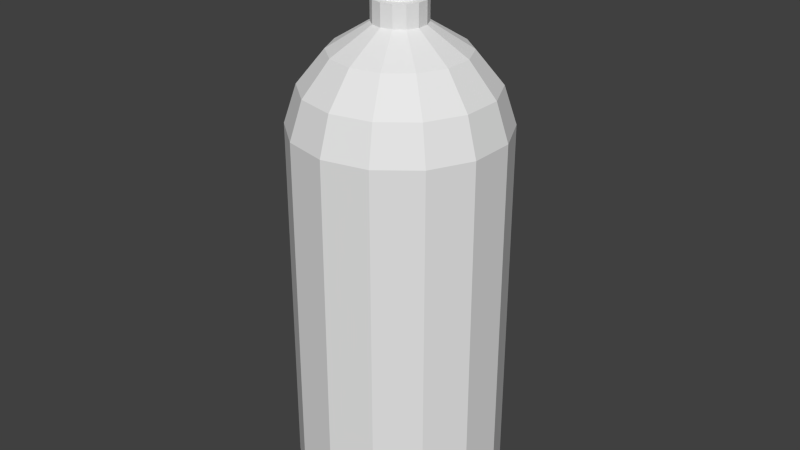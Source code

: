 # Source: NitrousProb.blend  (saved by Blender 2.75.0; exported with 4.5.12 LTS)
import bpy
from mathutils import Matrix  # noqa: F401  (used for matrix-valued properties, if any)

bpy.ops.wm.read_factory_settings(use_empty=True)
scene = bpy.context.scene
scene.name = 'Scene'

# ---- collections
col_collection_1 = bpy.data.collections.new('Collection 1'); scene.collection.children.link(col_collection_1)

# ---- materials (node trees are filled in below, after node groups)
mat_city = bpy.data.materials.new('City')
mat_city.alpha_threshold = 0.0
mat_city.use_transparent_shadow = False
mat_city.roughness = 0.5

# ---- material node trees

# ---- world
world_world = bpy.data.worlds.new('World'); scene.world = world_world
world_world.color = (0.05088, 0.05088, 0.05088)
world_world.use_sun_shadow = False
world_world.sun_shadow_jitter_overblur = 0.0
world_world.cycles.sampling_method = 'MANUAL'
world_world.cycles.sample_map_resolution = 256

# ---- meshes
me_circle = bpy.data.meshes.new('Circle')
me_circle.from_pydata([(0.0, 0.3609, 0.00741), (-0.1566, 0.3252, 0.00741), (-0.2822, 0.225, 0.00741), (-0.3519, 0.08032, 0.00741), (-0.3519, -0.08032, 0.00741), (-0.2822, -0.225, 0.00741), (-0.1566, -0.3252, 0.00741), (-5.45e-08, -0.3609, 0.00741), (0.1566, -0.3252, 0.00741), (0.2822, -0.225, 0.00741), (0.3519, -0.08032, 0.00741), (0.3519, 0.08032, 0.00741), (0.2822, 0.225, 0.00741), (0.1566, 0.3252, 0.00741), (-1.913e-08, -1.606e-09, 1.909), (0.0, 0.3609, 1.272), (-0.1566, 0.3252, 1.272), (-0.2822, 0.225, 1.272), (-0.3519, 0.08032, 1.272), (-0.3519, -0.08032, 1.272), (-0.2822, -0.225, 1.272), (-0.1566, -0.3252, 1.272), (-5.45e-08, -0.3609, 1.272), (0.1566, -0.3252, 1.272), (0.2822, -0.225, 1.272), (0.3519, -0.08032, 1.272), (0.3519, 0.08032, 1.272), (0.2822, 0.225, 1.272), (0.1566, 0.3252, 1.272), (-3.519e-09, 0.3188, 1.401), (-0.1383, 0.2872, 1.401), (-0.2492, 0.1988, 1.401), (-0.3108, 0.07093, 1.401), (-0.3108, -0.07093, 1.401), (-0.2492, -0.1988, 1.401), (-0.1383, -0.2872, 1.401), (-5.165e-08, -0.3188, 1.401), (0.1383, -0.2872, 1.401), (0.2492, -0.1988, 1.401), (0.3108, -0.07093, 1.401), (0.3108, 0.07093, 1.401), (0.2492, 0.1988, 1.401), (0.1383, 0.2872, 1.401), (-9.301e-09, 0.2273, 1.514), (-0.09861, 0.2048, 1.514), (-0.1777, 0.1417, 1.514), (-0.2216, 0.05057, 1.514), (-0.2216, -0.05057, 1.514), (-0.1777, -0.1417, 1.514), (-0.09861, -0.2048, 1.514), (-4.362e-08, -0.2273, 1.514), (0.09861, -0.2048, 1.514), (0.1777, -0.1417, 1.514), (0.2216, -0.05057, 1.514), (0.2216, 0.05057, 1.514), (0.1777, 0.1417, 1.514), (0.09861, 0.2048, 1.514), (-2.144e-08, 0.09003, 1.6), (-0.03906, 0.08111, 1.6), (-0.07039, 0.05613, 1.6), (-0.08777, 0.02003, 1.6), (-0.08777, -0.02003, 1.6), (-0.07039, -0.05613, 1.6), (-0.03906, -0.08111, 1.6), (-3.503e-08, -0.09003, 1.6), (0.03906, -0.08111, 1.6), (0.07039, -0.05613, 1.6), (0.08777, -0.02003, 1.6), (0.08777, 0.02003, 1.6), (0.07039, 0.05613, 1.6), (0.03906, 0.08111, 1.6), (-2.144e-08, 0.09003, 1.675), (-0.03906, 0.08111, 1.675), (-0.07039, 0.05613, 1.675), (-0.08777, 0.02003, 1.675), (-0.08777, -0.02003, 1.675), (-0.07039, -0.05613, 1.675), (-0.03906, -0.08111, 1.675), (-3.503e-08, -0.09003, 1.675), (0.03906, -0.08111, 1.675), (0.07039, -0.05613, 1.675), (0.08777, -0.02003, 1.675), (0.08777, 0.02003, 1.675), (0.07039, 0.05613, 1.675), (0.03906, 0.08111, 1.675), (-3.598e-09, -6.854e-10, -0.07039), (-3.598e-09, 0.3178, -0.07039), (-0.1379, 0.2863, -0.07039), (-0.2485, 0.1982, -0.07039), (-0.3099, 0.07072, -0.07039), (-0.3099, -0.07072, -0.07039), (-0.2485, -0.1982, -0.07039), (-0.1379, -0.2863, -0.07039), (-5.159e-08, -0.3178, -0.07039), (0.1379, -0.2863, -0.07039), (0.2485, -0.1982, -0.07039), (0.3099, -0.07072, -0.07039), (0.3099, 0.07072, -0.07039), (0.2485, 0.1982, -0.07039), (0.1379, 0.2863, -0.07039), (-2.255e-08, 0.06269, 1.675), (-0.0272, 0.05648, 1.675), (-0.04901, 0.03908, 1.675), (-0.06112, 0.01395, 1.675), (-0.06112, -0.01395, 1.675), (-0.04901, -0.03908, 1.675), (-0.0272, -0.05648, 1.675), (-3.202e-08, -0.06269, 1.675), (0.0272, -0.05648, 1.675), (0.04901, -0.03908, 1.675), (0.06112, -0.01395, 1.675), (0.06112, 0.01395, 1.675), (0.04901, 0.03908, 1.675), (0.0272, 0.05648, 1.675), (-2.255e-08, 0.06269, 1.862), (-0.0272, 0.05648, 1.862), (-0.04901, 0.03908, 1.862), (-0.06112, 0.01395, 1.862), (-0.06112, -0.01395, 1.862), (-0.04901, -0.03908, 1.862), (-0.0272, -0.05648, 1.862), (-3.202e-08, -0.06269, 1.862), (0.0272, -0.05648, 1.862), (0.04901, -0.03908, 1.862), (0.06112, -0.01395, 1.862), (0.06112, 0.01395, 1.862), (0.04901, 0.03908, 1.862), (0.0272, 0.05648, 1.862), (-1.913e-08, 0.1219, 1.862), (-0.0529, 0.1098, 1.862), (-0.09532, 0.07601, 1.862), (-0.1189, 0.02713, 1.862), (-0.1189, -0.02713, 1.862), (-0.09532, -0.07601, 1.862), (-0.0529, -0.1098, 1.862), (-3.754e-08, -0.1219, 1.862), (0.0529, -0.1098, 1.862), (0.09532, -0.07601, 1.862), (0.1189, -0.02713, 1.862), (0.1189, 0.02713, 1.862), (0.09532, 0.07601, 1.862), (0.0529, 0.1098, 1.862), (-1.913e-08, 0.1219, 1.909), (-0.0529, 0.1098, 1.909), (-0.09532, 0.07601, 1.909), (-0.1189, 0.02713, 1.909), (-0.1189, -0.02713, 1.909), (-0.09532, -0.07601, 1.909), (-0.0529, -0.1098, 1.909), (-3.754e-08, -0.1219, 1.909), (0.0529, -0.1098, 1.909), (0.09532, -0.07601, 1.909), (0.1189, -0.02713, 1.909), (0.1189, 0.02713, 1.909), (0.09532, 0.07601, 1.909), (0.0529, 0.1098, 1.909)], [], [(1, 0, 86, 87), (2, 1, 87, 88), (3, 2, 88, 89), (4, 3, 89, 90), (5, 4, 90, 91), (6, 5, 91, 92), (7, 6, 92, 93), (8, 7, 93, 94), (9, 8, 94, 95), (10, 9, 95, 96), (11, 10, 96, 97), (12, 11, 97, 98), (13, 12, 98, 99), (0, 13, 99, 86), (15, 16, 30, 29), (16, 17, 31, 30), (17, 18, 32, 31), (18, 19, 33, 32), (19, 20, 34, 33), (20, 21, 35, 34), (21, 22, 36, 35), (22, 23, 37, 36), (23, 24, 38, 37), (24, 25, 39, 38), (25, 26, 40, 39), (26, 27, 41, 40), (27, 28, 42, 41), (28, 15, 29, 42), (13, 0, 15, 28), (12, 13, 28, 27), (11, 12, 27, 26), (10, 11, 26, 25), (9, 10, 25, 24), (8, 9, 24, 23), (7, 8, 23, 22), (6, 7, 22, 21), (5, 6, 21, 20), (4, 5, 20, 19), (3, 4, 19, 18), (2, 3, 18, 17), (1, 2, 17, 16), (0, 1, 16, 15), (29, 30, 44, 43), (30, 31, 45, 44), (31, 32, 46, 45), (32, 33, 47, 46), (33, 34, 48, 47), (34, 35, 49, 48), (35, 36, 50, 49), (36, 37, 51, 50), (37, 38, 52, 51), (38, 39, 53, 52), (39, 40, 54, 53), (40, 41, 55, 54), (41, 42, 56, 55), (42, 29, 43, 56), (43, 44, 58, 57), (44, 45, 59, 58), (45, 46, 60, 59), (46, 47, 61, 60), (47, 48, 62, 61), (48, 49, 63, 62), (49, 50, 64, 63), (50, 51, 65, 64), (51, 52, 66, 65), (52, 53, 67, 66), (53, 54, 68, 67), (54, 55, 69, 68), (55, 56, 70, 69), (56, 43, 57, 70), (57, 58, 72, 71), (58, 59, 73, 72), (59, 60, 74, 73), (60, 61, 75, 74), (61, 62, 76, 75), (62, 63, 77, 76), (63, 64, 78, 77), (64, 65, 79, 78), (65, 66, 80, 79), (66, 67, 81, 80), (67, 68, 82, 81), (68, 69, 83, 82), (69, 70, 84, 83), (70, 57, 71, 84), (71, 72, 101, 100), (72, 73, 102, 101), (73, 74, 103, 102), (74, 75, 104, 103), (75, 76, 105, 104), (76, 77, 106, 105), (77, 78, 107, 106), (78, 79, 108, 107), (79, 80, 109, 108), (80, 81, 110, 109), (81, 82, 111, 110), (82, 83, 112, 111), (83, 84, 113, 112), (84, 71, 100, 113), (85, 87, 86), (85, 88, 87), (85, 89, 88), (85, 90, 89), (85, 91, 90), (85, 92, 91), (85, 93, 92), (85, 94, 93), (85, 95, 94), (85, 96, 95), (85, 97, 96), (85, 98, 97), (85, 99, 98), (85, 86, 99), (100, 101, 115, 114), (101, 102, 116, 115), (102, 103, 117, 116), (103, 104, 118, 117), (104, 105, 119, 118), (105, 106, 120, 119), (106, 107, 121, 120), (107, 108, 122, 121), (108, 109, 123, 122), (109, 110, 124, 123), (110, 111, 125, 124), (111, 112, 126, 125), (112, 113, 127, 126), (113, 100, 114, 127), (114, 115, 129, 128), (115, 116, 130, 129), (116, 117, 131, 130), (117, 118, 132, 131), (118, 119, 133, 132), (119, 120, 134, 133), (120, 121, 135, 134), (121, 122, 136, 135), (122, 123, 137, 136), (123, 124, 138, 137), (124, 125, 139, 138), (125, 126, 140, 139), (126, 127, 141, 140), (127, 114, 128, 141), (128, 129, 143, 142), (129, 130, 144, 143), (130, 131, 145, 144), (131, 132, 146, 145), (132, 133, 147, 146), (133, 134, 148, 147), (134, 135, 149, 148), (135, 136, 150, 149), (136, 137, 151, 150), (137, 138, 152, 151), (138, 139, 153, 152), (139, 140, 154, 153), (140, 141, 155, 154), (141, 128, 142, 155), (14, 142, 143), (14, 143, 144), (14, 144, 145), (14, 145, 146), (14, 146, 147), (14, 147, 148), (14, 148, 149), (14, 149, 150), (14, 150, 151), (14, 151, 152), (14, 152, 153), (14, 153, 154), (14, 154, 155), (14, 155, 142)])
_uv = me_circle.uv_layers.new(name='UVMap')
_uv.uv.foreach_set('vector', [0.5297, 0.7299, 0.5354, 0.7286, 0.5354, 0.7302, 0.5304, 0.7313, 0.5251, 0.7336, 0.5297, 0.7299, 0.5304, 0.7313, 0.5263, 0.7345, 0.5226, 0.7388, 0.5251, 0.7336, 0.5263, 0.7345, 0.5241, 0.7392, 0.5226, 0.7446, 0.5226, 0.7388, 0.5241, 0.7392, 0.5241, 0.7443, 0.5251, 0.7499, 0.5226, 0.7446, 0.5241, 0.7443, 0.5263, 0.7489, 0.5297, 0.7535, 0.5251, 0.7499, 0.5263, 0.7489, 0.5304, 0.7521, 0.5354, 0.7548, 0.5297, 0.7535, 0.5304, 0.7521, 0.5354, 0.7533, 0.541, 0.7535, 0.5354, 0.7548, 0.5354, 0.7533, 0.5404, 0.7521, 0.5456, 0.7499, 0.541, 0.7535, 0.5404, 0.7521, 0.5444, 0.7489, 0.5481, 0.7446, 0.5456, 0.7499, 0.5444, 0.7489, 0.5466, 0.7443, 0.5481, 0.7388, 0.5481, 0.7446, 0.5466, 0.7443, 0.5466, 0.7392, 0.5456, 0.7336, 0.5481, 0.7388, 0.5466, 0.7392, 0.5444, 0.7345, 0.541, 0.7299, 0.5456, 0.7336, 0.5444, 0.7345, 0.5404, 0.7313, 0.5354, 0.7286, 0.541, 0.7299, 0.5404, 0.7313, 0.5354, 0.7302, 0.4639, 0.7915, 0.4573, 0.79, 0.4581, 0.7884, 0.4639, 0.7898, 0.4573, 0.79, 0.452, 0.7858, 0.4534, 0.7847, 0.4581, 0.7884, 0.452, 0.7858, 0.449, 0.7796, 0.4508, 0.7792, 0.4534, 0.7847, 0.449, 0.7796, 0.449, 0.7728, 0.4508, 0.7732, 0.4508, 0.7792, 0.449, 0.7728, 0.452, 0.7667, 0.4534, 0.7678, 0.4508, 0.7732, 0.452, 0.7667, 0.4573, 0.7624, 0.4581, 0.764, 0.4534, 0.7678, 0.4573, 0.7624, 0.4639, 0.7609, 0.4639, 0.7627, 0.4581, 0.764, 0.4639, 0.7609, 0.4706, 0.7624, 0.4698, 0.764, 0.4639, 0.7627, 0.4706, 0.7624, 0.4759, 0.7667, 0.4745, 0.7678, 0.4698, 0.764, 0.4759, 0.7667, 0.4789, 0.7728, 0.4771, 0.7732, 0.4745, 0.7678, 0.4789, 0.7728, 0.4789, 0.7796, 0.4771, 0.7792, 0.4771, 0.7732, 0.4789, 0.7796, 0.4759, 0.7858, 0.4745, 0.7847, 0.4771, 0.7792, 0.4759, 0.7858, 0.4706, 0.79, 0.4698, 0.7884, 0.4745, 0.7847, 0.4706, 0.79, 0.4639, 0.7915, 0.4639, 0.7898, 0.4698, 0.7884, 0.5053, 0.7571, 0.51, 0.7571, 0.51, 0.7938, 0.5053, 0.7938, 0.5007, 0.7571, 0.5053, 0.7571, 0.5053, 0.7938, 0.5006, 0.7938, 0.496, 0.7571, 0.5007, 0.7571, 0.5006, 0.7938, 0.496, 0.7938, 0.4913, 0.7571, 0.496, 0.7571, 0.496, 0.7938, 0.4913, 0.7938, 0.4867, 0.7571, 0.4913, 0.7571, 0.4913, 0.7938, 0.4867, 0.7938, 0.482, 0.7571, 0.4867, 0.7571, 0.4867, 0.7938, 0.482, 0.7938, 0.5426, 0.7572, 0.5473, 0.7572, 0.5472, 0.7938, 0.5426, 0.7938, 0.5379, 0.7571, 0.5426, 0.7572, 0.5426, 0.7938, 0.5379, 0.7938, 0.5333, 0.7571, 0.5379, 0.7571, 0.5379, 0.7938, 0.5333, 0.7938, 0.5286, 0.7571, 0.5333, 0.7571, 0.5333, 0.7938, 0.5286, 0.7938, 0.524, 0.7571, 0.5286, 0.7571, 0.5286, 0.7938, 0.5239, 0.7938, 0.5193, 0.7571, 0.524, 0.7571, 0.5239, 0.7938, 0.5193, 0.7938, 0.5146, 0.7571, 0.5193, 0.7571, 0.5193, 0.7938, 0.5146, 0.7938, 0.51, 0.7571, 0.5146, 0.7571, 0.5146, 0.7938, 0.51, 0.7938, 0.4639, 0.7898, 0.4581, 0.7884, 0.4598, 0.7849, 0.4639, 0.7859, 0.4581, 0.7884, 0.4534, 0.7847, 0.4564, 0.7822, 0.4598, 0.7849, 0.4534, 0.7847, 0.4508, 0.7792, 0.4545, 0.7784, 0.4564, 0.7822, 0.4508, 0.7792, 0.4508, 0.7732, 0.4545, 0.7741, 0.4545, 0.7784, 0.4508, 0.7732, 0.4534, 0.7678, 0.4564, 0.7702, 0.4545, 0.7741, 0.4534, 0.7678, 0.4581, 0.764, 0.4598, 0.7675, 0.4564, 0.7702, 0.4581, 0.764, 0.4639, 0.7627, 0.4639, 0.7666, 0.4598, 0.7675, 0.4639, 0.7627, 0.4698, 0.764, 0.4681, 0.7675, 0.4639, 0.7666, 0.4698, 0.764, 0.4745, 0.7678, 0.4715, 0.7702, 0.4681, 0.7675, 0.4745, 0.7678, 0.4771, 0.7732, 0.4733, 0.7741, 0.4715, 0.7702, 0.4771, 0.7732, 0.4771, 0.7792, 0.4733, 0.7784, 0.4733, 0.7741, 0.4771, 0.7792, 0.4745, 0.7847, 0.4715, 0.7822, 0.4733, 0.7784, 0.4745, 0.7847, 0.4698, 0.7884, 0.4681, 0.7849, 0.4715, 0.7822, 0.4698, 0.7884, 0.4639, 0.7898, 0.4639, 0.7859, 0.4681, 0.7849, 0.4639, 0.7859, 0.4598, 0.7849, 0.4623, 0.7797, 0.4639, 0.7801, 0.4598, 0.7849, 0.4564, 0.7822, 0.461, 0.7786, 0.4623, 0.7797, 0.4564, 0.7822, 0.4545, 0.7784, 0.4602, 0.7771, 0.461, 0.7786, 0.4545, 0.7784, 0.4545, 0.7741, 0.4602, 0.7754, 0.4602, 0.7771, 0.4545, 0.7741, 0.4564, 0.7702, 0.461, 0.7738, 0.4602, 0.7754, 0.4564, 0.7702, 0.4598, 0.7675, 0.4623, 0.7728, 0.461, 0.7738, 0.4598, 0.7675, 0.4639, 0.7666, 0.4639, 0.7724, 0.4623, 0.7728, 0.4639, 0.7666, 0.4681, 0.7675, 0.4656, 0.7728, 0.4639, 0.7724, 0.4681, 0.7675, 0.4715, 0.7702, 0.4669, 0.7738, 0.4656, 0.7728, 0.4715, 0.7702, 0.4733, 0.7741, 0.4677, 0.7754, 0.4669, 0.7738, 0.4733, 0.7741, 0.4733, 0.7784, 0.4677, 0.7771, 0.4677, 0.7754, 0.4733, 0.7784, 0.4715, 0.7822, 0.4669, 0.7786, 0.4677, 0.7771, 0.4715, 0.7822, 0.4681, 0.7849, 0.4656, 0.7797, 0.4669, 0.7786, 0.4681, 0.7849, 0.4639, 0.7859, 0.4639, 0.7801, 0.4656, 0.7797, 0.4665, 0.7585, 0.4643, 0.7585, 0.4643, 0.7545, 0.4665, 0.7545, 0.4643, 0.7585, 0.4622, 0.7585, 0.4622, 0.7545, 0.4643, 0.7545, 0.4622, 0.7585, 0.4601, 0.7585, 0.4601, 0.7545, 0.4622, 0.7545, 0.4601, 0.7585, 0.4579, 0.7585, 0.4579, 0.7545, 0.4601, 0.7545, 0.4579, 0.7585, 0.4558, 0.7585, 0.4558, 0.7545, 0.4579, 0.7545, 0.4558, 0.7585, 0.4536, 0.7585, 0.4536, 0.7545, 0.4558, 0.7545, 0.4536, 0.7585, 0.4515, 0.7585, 0.4515, 0.7545, 0.4536, 0.7545, 0.4515, 0.7585, 0.4494, 0.7585, 0.4494, 0.7545, 0.4515, 0.7545, 0.4793, 0.7585, 0.4772, 0.7585, 0.4772, 0.7545, 0.4793, 0.7545, 0.4772, 0.7585, 0.475, 0.7585, 0.475, 0.7545, 0.4772, 0.7545, 0.475, 0.7585, 0.4729, 0.7585, 0.4729, 0.7545, 0.475, 0.7545, 0.4729, 0.7585, 0.4708, 0.7585, 0.4708, 0.7545, 0.4729, 0.7545, 0.4708, 0.7585, 0.4686, 0.7585, 0.4686, 0.7545, 0.4708, 0.7545, 0.4686, 0.7585, 0.4665, 0.7585, 0.4665, 0.7545, 0.4686, 0.7545, 0.5112, 0.7532, 0.5078, 0.7525, 0.5089, 0.7503, 0.5112, 0.7508, 0.5078, 0.7525, 0.5051, 0.7503, 0.507, 0.7488, 0.5089, 0.7503, 0.5051, 0.7503, 0.5036, 0.7471, 0.5059, 0.7466, 0.507, 0.7488, 0.5036, 0.7471, 0.5036, 0.7436, 0.5059, 0.7442, 0.5059, 0.7466, 0.5036, 0.7436, 0.5051, 0.7405, 0.507, 0.742, 0.5059, 0.7442, 0.5051, 0.7405, 0.5078, 0.7383, 0.5089, 0.7404, 0.507, 0.742, 0.5078, 0.7383, 0.5112, 0.7375, 0.5112, 0.7399, 0.5089, 0.7404, 0.5112, 0.7375, 0.5146, 0.7383, 0.5136, 0.7404, 0.5112, 0.7399, 0.5146, 0.7383, 0.5174, 0.7405, 0.5155, 0.742, 0.5136, 0.7404, 0.5174, 0.7405, 0.5189, 0.7436, 0.5166, 0.7442, 0.5155, 0.742, 0.5189, 0.7436, 0.5189, 0.7471, 0.5166, 0.7466, 0.5166, 0.7442, 0.5189, 0.7471, 0.5174, 0.7503, 0.5155, 0.7488, 0.5166, 0.7466, 0.5174, 0.7503, 0.5146, 0.7525, 0.5136, 0.7503, 0.5155, 0.7488, 0.5146, 0.7525, 0.5112, 0.7532, 0.5112, 0.7508, 0.5136, 0.7503, 0.5354, 0.7417, 0.5304, 0.7313, 0.5354, 0.7302, 0.5354, 0.7417, 0.5263, 0.7345, 0.5304, 0.7313, 0.5354, 0.7417, 0.5241, 0.7392, 0.5263, 0.7345, 0.5354, 0.7417, 0.5241, 0.7443, 0.5241, 0.7392, 0.5354, 0.7417, 0.5263, 0.7489, 0.5241, 0.7443, 0.5354, 0.7417, 0.5304, 0.7521, 0.5263, 0.7489, 0.5354, 0.7417, 0.5354, 0.7533, 0.5304, 0.7521, 0.5354, 0.7417, 0.5404, 0.7521, 0.5354, 0.7533, 0.5354, 0.7417, 0.5444, 0.7489, 0.5404, 0.7521, 0.5354, 0.7417, 0.5466, 0.7443, 0.5444, 0.7489, 0.5354, 0.7417, 0.5466, 0.7392, 0.5466, 0.7443, 0.5354, 0.7417, 0.5444, 0.7345, 0.5466, 0.7392, 0.5354, 0.7417, 0.5404, 0.7313, 0.5444, 0.7345, 0.5354, 0.7417, 0.5354, 0.7302, 0.5404, 0.7313, 0.4861, 0.7381, 0.4877, 0.7381, 0.4877, 0.7485, 0.4861, 0.7485, 0.4877, 0.7381, 0.4893, 0.7381, 0.4892, 0.7485, 0.4877, 0.7485, 0.4893, 0.7381, 0.4908, 0.7381, 0.4908, 0.7485, 0.4892, 0.7485, 0.4908, 0.7381, 0.4924, 0.7381, 0.4924, 0.7485, 0.4908, 0.7485, 0.4924, 0.7381, 0.4939, 0.7381, 0.4939, 0.7485, 0.4924, 0.7485, 0.4939, 0.7381, 0.4955, 0.7381, 0.4955, 0.7485, 0.4939, 0.7485, 0.4955, 0.7381, 0.4971, 0.7381, 0.4971, 0.7485, 0.4955, 0.7485, 0.4971, 0.7381, 0.4986, 0.7381, 0.4986, 0.7485, 0.4971, 0.7485, 0.4768, 0.7381, 0.4783, 0.7381, 0.4783, 0.7485, 0.4767, 0.7485, 0.4783, 0.7381, 0.4799, 0.7381, 0.4799, 0.7485, 0.4783, 0.7485, 0.4799, 0.7381, 0.4814, 0.7381, 0.4814, 0.7485, 0.4799, 0.7485, 0.4814, 0.7381, 0.483, 0.7381, 0.483, 0.7485, 0.4814, 0.7485, 0.483, 0.7381, 0.4846, 0.7381, 0.4846, 0.7485, 0.483, 0.7485, 0.4846, 0.7381, 0.4861, 0.7381, 0.4861, 0.7485, 0.4846, 0.7485, 0.5112, 0.7499, 0.5089, 0.7494, 0.5066, 0.754, 0.5112, 0.7551, 0.5089, 0.7494, 0.507, 0.7478, 0.5029, 0.7511, 0.5066, 0.754, 0.507, 0.7478, 0.5059, 0.7456, 0.5009, 0.7468, 0.5029, 0.7511, 0.5059, 0.7456, 0.5059, 0.7432, 0.5009, 0.7421, 0.5009, 0.7468, 0.5059, 0.7432, 0.507, 0.741, 0.5029, 0.7378, 0.5009, 0.7421, 0.507, 0.741, 0.5089, 0.7395, 0.5066, 0.7348, 0.5029, 0.7378, 0.5089, 0.7395, 0.5112, 0.7389, 0.5112, 0.7338, 0.5066, 0.7348, 0.5112, 0.7389, 0.5136, 0.7395, 0.5159, 0.7348, 0.5112, 0.7338, 0.5136, 0.7395, 0.5155, 0.741, 0.5196, 0.7378, 0.5159, 0.7348, 0.5155, 0.741, 0.5166, 0.7432, 0.5216, 0.7421, 0.5196, 0.7378, 0.5166, 0.7432, 0.5166, 0.7456, 0.5216, 0.7468, 0.5216, 0.7421, 0.5166, 0.7456, 0.5155, 0.7478, 0.5196, 0.7511, 0.5216, 0.7468, 0.5155, 0.7478, 0.5136, 0.7494, 0.5159, 0.754, 0.5196, 0.7511, 0.5136, 0.7494, 0.5112, 0.7499, 0.5112, 0.7551, 0.5159, 0.754, 0.4743, 0.7531, 0.4712, 0.7531, 0.4712, 0.7504, 0.4743, 0.7504, 0.4712, 0.7531, 0.4681, 0.7531, 0.4681, 0.7504, 0.4712, 0.7504, 0.4681, 0.7531, 0.465, 0.7531, 0.465, 0.7504, 0.4681, 0.7504, 0.465, 0.7531, 0.4618, 0.7531, 0.4618, 0.7504, 0.465, 0.7504, 0.4618, 0.7531, 0.4587, 0.7531, 0.4587, 0.7504, 0.4618, 0.7504, 0.4587, 0.7531, 0.4556, 0.7531, 0.4556, 0.7504, 0.4587, 0.7504, 0.4556, 0.7531, 0.4525, 0.7531, 0.4525, 0.7504, 0.4556, 0.7504, 0.4525, 0.7531, 0.4493, 0.7531, 0.4493, 0.7504, 0.4525, 0.7504, 0.4931, 0.7531, 0.49, 0.7531, 0.49, 0.7504, 0.4931, 0.7504, 0.49, 0.7531, 0.4868, 0.7531, 0.4868, 0.7504, 0.49, 0.7504, 0.4868, 0.7531, 0.4837, 0.7531, 0.4837, 0.7504, 0.4868, 0.7504, 0.4837, 0.7531, 0.4806, 0.7531, 0.4806, 0.7504, 0.4837, 0.7504, 0.4806, 0.7531, 0.4775, 0.7531, 0.4775, 0.7504, 0.4806, 0.7504, 0.4775, 0.7531, 0.4743, 0.7531, 0.4743, 0.7504, 0.4775, 0.7504, 0.5112, 0.7445, 0.5159, 0.7455, 0.515, 0.7475, 0.5112, 0.7445, 0.515, 0.7475, 0.5133, 0.7489, 0.5112, 0.7445, 0.5133, 0.7489, 0.5112, 0.7493, 0.5112, 0.7445, 0.5112, 0.7493, 0.5091, 0.7489, 0.5112, 0.7445, 0.5091, 0.7489, 0.5074, 0.7475, 0.5112, 0.7445, 0.5074, 0.7475, 0.5064, 0.7455, 0.5112, 0.7445, 0.5064, 0.7455, 0.5064, 0.7434, 0.5112, 0.7445, 0.5064, 0.7434, 0.5074, 0.7414, 0.5112, 0.7445, 0.5074, 0.7414, 0.5091, 0.7401, 0.5112, 0.7445, 0.5091, 0.7401, 0.5112, 0.7396, 0.5112, 0.7445, 0.5112, 0.7396, 0.5133, 0.7401, 0.5112, 0.7445, 0.5133, 0.7401, 0.515, 0.7414, 0.5112, 0.7445, 0.515, 0.7414, 0.5159, 0.7434, 0.5112, 0.7445, 0.5159, 0.7434, 0.5159, 0.7455])
me_circle.materials.append(mat_city)
me_circle.use_remesh_preserve_volume = False
me_circle.use_remesh_preserve_attributes = False
me_circle.use_mirror_vertex_groups = False
me_circle.update()

# ---- objects
ob_circle = bpy.data.objects.new('Circle', me_circle)

# ---- transforms, parenting, visibility, modifiers, constraints
ob_circle.location = (0.0, 0.0, 0.0)
ob_circle.lineart.crease_threshold = 0.0

# ---- collection membership
col_collection_1.objects.link(ob_circle)

# ---- scene / render settings (as saved in the file)
scene.frame_start = 1; scene.frame_end = 250; scene.frame_set(1)
scene.render.engine = 'BLENDER_EEVEE_NEXT'
scene.render.resolution_percentage = 50
scene.render.dither_intensity = 0.0
scene.cycles.use_denoising = False
scene.cycles.samples = 10
scene.cycles.sampling_pattern = 'TABULATED_SOBOL'
scene.cycles.light_sampling_threshold = 0.0
scene.cycles.use_adaptive_sampling = False
scene.cycles.use_light_tree = False
scene.cycles.blur_glossy = 0.0
scene.cycles.pixel_filter_type = 'GAUSSIAN'
scene.cycles.sample_clamp_indirect = 0.0
scene.view_settings.view_transform = 'Standard'
bpy.context.view_layer.update()

# ---- added for rendering (the .blend has no active camera and no usable light): camera, sun
cam_auto = bpy.data.cameras.new('AutoCamera')
cam_auto.lens = 50.0
cam_auto.sensor_width = 36.0
cam_auto.clip_end = 1000.0
ob_auto_camera = bpy.data.objects.new('AutoCamera', cam_auto)
scene.collection.objects.link(ob_auto_camera)
ob_auto_camera.location = (2.05506, -2.46607, 2.56324)
ob_auto_camera.rotation_euler = (1.09748, -7.21219e-08, 0.694738)
scene.camera = ob_auto_camera
light_auto_sun = bpy.data.lights.new('AutoSun', 'SUN')
light_auto_sun.energy = 3.0
light_auto_sun.angle = 0.0523599
ob_auto_sun = bpy.data.objects.new('AutoSun', light_auto_sun)
scene.collection.objects.link(ob_auto_sun)
ob_auto_sun.rotation_euler = (0.872665, 0.174533, 0.523599)
bpy.context.view_layer.update()
